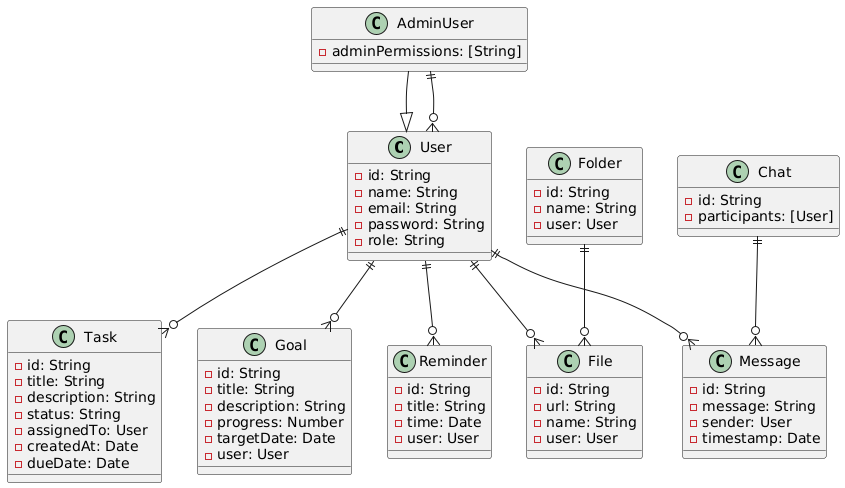

The diagram above was rendered by PlantUML. Its source (embedded in the PNG):
@startuml
class User {
  -id: String
  -name: String
  -email: String
  -password: String
  -role: String
}

class Task {
  -id: String
  -title: String
  -description: String
  -status: String
  -assignedTo: User
  -createdAt: Date
  -dueDate: Date
}

class Goal {
  -id: String
  -title: String
  -description: String
  -progress: Number
  -targetDate: Date
  -user: User
}

class File {
  -id: String
  -url: String
  -name: String
  -user: User
}

class Folder {
  -id: String
  -name: String
  -user: User
}

class Message {
  -id: String
  -message: String
  -sender: User
  -timestamp: Date
}

class Chat {
  -id: String
  -participants: [User]
}

class Reminder {
  -id: String
  -title: String
  -time: Date
  -user: User
}

class AdminUser {
  -adminPermissions: [String]
}

User ||--o{ Task
User ||--o{ Goal
User ||--o{ File
User ||--o{ Reminder
User ||--o{ Message
Folder ||--o{ File
Chat ||--o{ Message
AdminUser --|> User
AdminUser ||--o{ User
@enduml